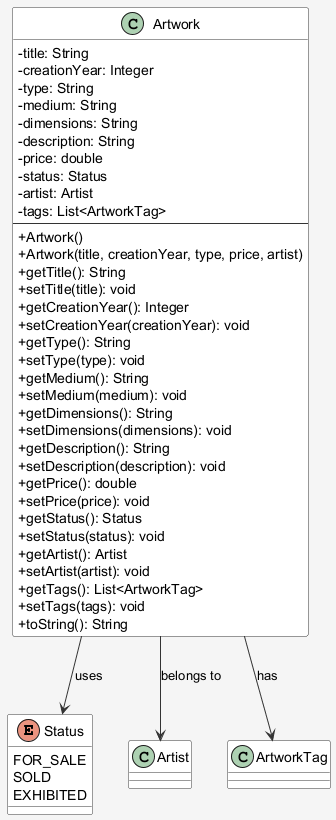

The diagram above was rendered by PlantUML. Its source (embedded in the PNG):
@startuml Artwork_Class_Diagram
skinparam backgroundColor #F5F5F5
skinparam classBackgroundColor #FFFFFF
skinparam classBorderColor #333333
skinparam classArrowColor #333333
skinparam classAttributeIconSize 0

enum Status {
    FOR_SALE
    SOLD
    EXHIBITED
}

class Artwork {
    - title: String
    - creationYear: Integer
    - type: String
    - medium: String
    - dimensions: String
    - description: String
    - price: double
    - status: Status
    - artist: Artist
    - tags: List<ArtworkTag>
    ---
    + Artwork()
    + Artwork(title, creationYear, type, price, artist)
    + getTitle(): String
    + setTitle(title): void
    + getCreationYear(): Integer
    + setCreationYear(creationYear): void
    + getType(): String
    + setType(type): void
    + getMedium(): String
    + setMedium(medium): void
    + getDimensions(): String
    + setDimensions(dimensions): void
    + getDescription(): String
    + setDescription(description): void
    + getPrice(): double
    + setPrice(price): void
    + getStatus(): Status
    + setStatus(status): void
    + getArtist(): Artist
    + setArtist(artist): void
    + getTags(): List<ArtworkTag>
    + setTags(tags): void
    + toString(): String
}

Artwork --> Status : uses
Artwork --> Artist : belongs to
Artwork --> ArtworkTag : has

@enduml